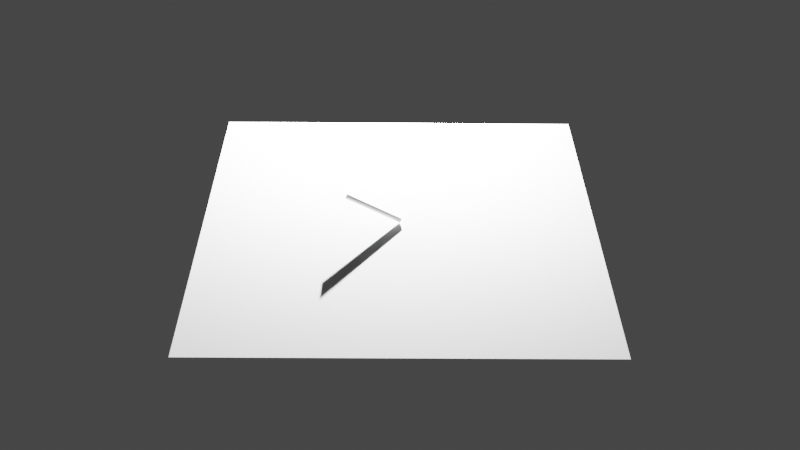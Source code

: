 # Source: sundial3.blend  (saved by Blender 2.82.7; exported with 4.5.12 LTS)
import bpy
from mathutils import Matrix  # noqa: F401  (used for matrix-valued properties, if any)

bpy.ops.wm.read_factory_settings(use_empty=True)
scene = bpy.context.scene
scene.name = 'Scene'

# ---- collections
col_collection = bpy.data.collections.new('Collection'); scene.collection.children.link(col_collection)

# ---- world
world_world = bpy.data.worlds.new('World'); scene.world = world_world
world_world.use_nodes = True; world_world.node_tree.nodes.clear()
_N = world_world.node_tree.nodes; _L = world_world.node_tree.links
n0 = _N.new('ShaderNodeOutputWorld'); n0.name = 'World Output'; n0.location = (300, 300)
n1 = _N.new('ShaderNodeBackground'); n1.name = 'Background'; n1.location = (10, 300)
n1.inputs[0].default_value = (0.05088, 0.05088, 0.05088, 1.0)
_L.new(n1.outputs[0], n0.inputs[0])
n0.is_active_output = True
world_world.color = (0.05088, 0.05088, 0.05088)
world_world.use_sun_shadow = False
world_world.sun_shadow_jitter_overblur = 0.0

# ---- cameras
cam_camera = bpy.data.cameras.new('Camera')
cam_camera.clip_end = 100.0
cam_camera.lens = 46.14
cam_camera.ortho_scale = 7.314

# ---- lights
light_light = bpy.data.lights.new('Light', 'POINT')
light_light.color = (0.0985, 0.0985, 0.0985)
light_light.transmission_factor = 0.0
light_light.energy = 1e+06
light_light.shadow_buffer_clip_start = 0.15
light_light.shadow_soft_size = 0.1
light_light.shadow_maximum_resolution = 0.006
light_light.use_absolute_resolution = True

# ---- meshes
me_plane = bpy.data.meshes.new('Plane')
me_plane.from_pydata([(-7.21, -7.21, 0.0), (7.21, -7.21, 0.0), (-7.21, 7.21, 0.0), (7.21, 7.21, 0.0)], [], [(0, 1, 3, 2)])
_uv = me_plane.uv_layers.new(name='UVMap')
_uv.uv.foreach_set('vector', [0.0, 0.0, 1.0, 0.0, 1.0, 1.0, 0.0, 1.0])
me_plane.use_remesh_fix_poles = True
me_plane.use_remesh_preserve_attributes = False
me_plane.use_mirror_vertex_groups = False
me_plane.update()
me_cylinder_001 = bpy.data.meshes.new('Cylinder.001')
me_cylinder_001.from_pydata([(0.0, 0.1, -1.115), (0.0, 0.1, 1.115), (0.009957, 0.0995, -1.115), (0.009957, 0.0995, 1.115), (0.01981, 0.09802, -1.115), (0.01981, 0.09802, 1.115), (0.02948, 0.09556, -1.115), (0.02948, 0.09556, 1.115), (0.03884, 0.09215, -1.115), (0.03884, 0.09215, 1.115), (0.04783, 0.08782, -1.115), (0.04783, 0.08782, 1.115), (0.05633, 0.08262, -1.115), (0.05633, 0.08262, 1.115), (0.06428, 0.0766, -1.115), (0.06428, 0.0766, 1.115), (0.07159, 0.06982, -1.115), (0.07159, 0.06982, 1.115), (0.07818, 0.06235, -1.115), (0.07818, 0.06235, 1.115), (0.084, 0.05425, -1.115), (0.084, 0.05425, 1.115), (0.08899, 0.04562, -1.115), (0.08899, 0.04562, 1.115), (0.09309, 0.03653, -1.115), (0.09309, 0.03653, 1.115), (0.09626, 0.02708, -1.115), (0.09626, 0.02708, 1.115), (0.09848, 0.01736, -1.115), (0.09848, 0.01736, 1.115), (0.09972, 0.007473, -1.115), (0.09972, 0.007473, 1.115), (0.09997, -0.002493, -1.115), (0.09997, -0.002493, 1.115), (0.09922, -0.01243, -1.115), (0.09922, -0.01243, 1.115), (0.09749, -0.02225, -1.115), (0.09749, -0.02225, 1.115), (0.09479, -0.03185, -1.115), (0.09479, -0.03185, 1.115), (0.09115, -0.04113, -1.115), (0.09115, -0.04113, 1.115), (0.0866, -0.05, -1.115), (0.0866, -0.05, 1.115), (0.08119, -0.05837, -1.115), (0.08119, -0.05837, 1.115), (0.07498, -0.06617, -1.115), (0.07498, -0.06617, 1.115), (0.06802, -0.07331, -1.115), (0.06802, -0.07331, 1.115), (0.06038, -0.07971, -1.115), (0.06038, -0.07971, 1.115), (0.05214, -0.08533, -1.115), (0.05214, -0.08533, 1.115), (0.04339, -0.0901, -1.115), (0.04339, -0.0901, 1.115), (0.0342, -0.09397, -1.115), (0.0342, -0.09397, 1.115), (0.02468, -0.09691, -1.115), (0.02468, -0.09691, 1.115), (0.0149, -0.09888, -1.115), (0.0149, -0.09888, 1.115), (0.004985, -0.09988, -1.115), (0.004985, -0.09988, 1.115), (-0.004985, -0.09988, -1.115), (-0.004985, -0.09988, 1.115), (-0.0149, -0.09888, -1.115), (-0.0149, -0.09888, 1.115), (-0.02468, -0.09691, -1.115), (-0.02468, -0.09691, 1.115), (-0.0342, -0.09397, -1.115), (-0.0342, -0.09397, 1.115), (-0.04339, -0.0901, -1.115), (-0.04339, -0.0901, 1.115), (-0.05214, -0.08533, -1.115), (-0.05214, -0.08533, 1.115), (-0.06038, -0.07971, -1.115), (-0.06038, -0.07971, 1.115), (-0.06802, -0.07331, -1.115), (-0.06802, -0.07331, 1.115), (-0.07498, -0.06617, -1.115), (-0.07498, -0.06617, 1.115), (-0.08119, -0.05837, -1.115), (-0.08119, -0.05837, 1.115), (-0.0866, -0.05, -1.115), (-0.0866, -0.05, 1.115), (-0.09115, -0.04113, -1.115), (-0.09115, -0.04113, 1.115), (-0.09479, -0.03185, -1.115), (-0.09479, -0.03185, 1.115), (-0.09749, -0.02225, -1.115), (-0.09749, -0.02225, 1.115), (-0.09922, -0.01243, -1.115), (-0.09922, -0.01243, 1.115), (-0.09997, -0.002493, -1.115), (-0.09997, -0.002493, 1.115), (-0.09972, 0.007473, -1.115), (-0.09972, 0.007473, 1.115), (-0.09848, 0.01736, -1.115), (-0.09848, 0.01736, 1.115), (-0.09626, 0.02708, -1.115), (-0.09626, 0.02708, 1.115), (-0.09309, 0.03653, -1.115), (-0.09309, 0.03653, 1.115), (-0.08899, 0.04562, -1.115), (-0.08899, 0.04562, 1.115), (-0.084, 0.05425, -1.115), (-0.084, 0.05425, 1.115), (-0.07818, 0.06235, -1.115), (-0.07818, 0.06235, 1.115), (-0.07159, 0.06982, -1.115), (-0.07159, 0.06982, 1.115), (-0.06428, 0.0766, -1.115), (-0.06428, 0.0766, 1.115), (-0.05633, 0.08262, -1.115), (-0.05633, 0.08262, 1.115), (-0.04783, 0.08782, -1.115), (-0.04783, 0.08782, 1.115), (-0.03884, 0.09215, -1.115), (-0.03884, 0.09215, 1.115), (-0.02948, 0.09556, -1.115), (-0.02948, 0.09556, 1.115), (-0.01982, 0.09802, -1.115), (-0.01982, 0.09802, 1.115), (-0.009957, 0.0995, -1.115), (-0.009957, 0.0995, 1.115)], [], [(0, 1, 3, 2), (2, 3, 5, 4), (4, 5, 7, 6), (6, 7, 9, 8), (8, 9, 11, 10), (10, 11, 13, 12), (12, 13, 15, 14), (14, 15, 17, 16), (16, 17, 19, 18), (18, 19, 21, 20), (20, 21, 23, 22), (22, 23, 25, 24), (24, 25, 27, 26), (26, 27, 29, 28), (28, 29, 31, 30), (30, 31, 33, 32), (32, 33, 35, 34), (34, 35, 37, 36), (36, 37, 39, 38), (38, 39, 41, 40), (40, 41, 43, 42), (42, 43, 45, 44), (44, 45, 47, 46), (46, 47, 49, 48), (48, 49, 51, 50), (50, 51, 53, 52), (52, 53, 55, 54), (54, 55, 57, 56), (56, 57, 59, 58), (58, 59, 61, 60), (60, 61, 63, 62), (62, 63, 65, 64), (64, 65, 67, 66), (66, 67, 69, 68), (68, 69, 71, 70), (70, 71, 73, 72), (72, 73, 75, 74), (74, 75, 77, 76), (76, 77, 79, 78), (78, 79, 81, 80), (80, 81, 83, 82), (82, 83, 85, 84), (84, 85, 87, 86), (86, 87, 89, 88), (88, 89, 91, 90), (90, 91, 93, 92), (92, 93, 95, 94), (94, 95, 97, 96), (96, 97, 99, 98), (98, 99, 101, 100), (100, 101, 103, 102), (102, 103, 105, 104), (104, 105, 107, 106), (106, 107, 109, 108), (108, 109, 111, 110), (110, 111, 113, 112), (112, 113, 115, 114), (114, 115, 117, 116), (116, 117, 119, 118), (118, 119, 121, 120), (120, 121, 123, 122), (3, 1, 125, 123, 121, 119, 117, 115, 113, 111, 109, 107, 105, 103, 101, 99, 97, 95, 93, 91, 89, 87, 85, 83, 81, 79, 77, 75, 73, 71, 69, 67, 65, 63, 61, 59, 57, 55, 53, 51, 49, 47, 45, 43, 41, 39, 37, 35, 33, 31, 29, 27, 25, 23, 21, 19, 17, 15, 13, 11, 9, 7, 5), (122, 123, 125, 124), (124, 125, 1, 0), (0, 2, 4, 6, 8, 10, 12, 14, 16, 18, 20, 22, 24, 26, 28, 30, 32, 34, 36, 38, 40, 42, 44, 46, 48, 50, 52, 54, 56, 58, 60, 62, 64, 66, 68, 70, 72, 74, 76, 78, 80, 82, 84, 86, 88, 90, 92, 94, 96, 98, 100, 102, 104, 106, 108, 110, 112, 114, 116, 118, 120, 122, 124)])
_uv = me_cylinder_001.uv_layers.new(name='UVMap')
_uv.uv.foreach_set('vector', [1.0, 0.5, 1.0, 1.0, 0.9841, 1.0, 0.9841, 0.5, 0.9841, 0.5, 0.9841, 1.0, 0.9683, 1.0, 0.9683, 0.5, 0.9683, 0.5, 0.9683, 1.0, 0.9524, 1.0, 0.9524, 0.5, 0.9524, 0.5, 0.9524, 1.0, 0.9365, 1.0, 0.9365, 0.5, 0.9365, 0.5, 0.9365, 1.0, 0.9206, 1.0, 0.9206, 0.5, 0.9206, 0.5, 0.9206, 1.0, 0.9048, 1.0, 0.9048, 0.5, 0.9048, 0.5, 0.9048, 1.0, 0.8889, 1.0, 0.8889, 0.5, 0.8889, 0.5, 0.8889, 1.0, 0.873, 1.0, 0.873, 0.5, 0.873, 0.5, 0.873, 1.0, 0.8571, 1.0, 0.8571, 0.5, 0.8571, 0.5, 0.8571, 1.0, 0.8413, 1.0, 0.8413, 0.5, 0.8413, 0.5, 0.8413, 1.0, 0.8254, 1.0, 0.8254, 0.5, 0.8254, 0.5, 0.8254, 1.0, 0.8095, 1.0, 0.8095, 0.5, 0.8095, 0.5, 0.8095, 1.0, 0.7937, 1.0, 0.7937, 0.5, 0.7937, 0.5, 0.7937, 1.0, 0.7778, 1.0, 0.7778, 0.5, 0.7778, 0.5, 0.7778, 1.0, 0.7619, 1.0, 0.7619, 0.5, 0.7619, 0.5, 0.7619, 1.0, 0.746, 1.0, 0.746, 0.5, 0.746, 0.5, 0.746, 1.0, 0.7302, 1.0, 0.7302, 0.5, 0.7302, 0.5, 0.7302, 1.0, 0.7143, 1.0, 0.7143, 0.5, 0.7143, 0.5, 0.7143, 1.0, 0.6984, 1.0, 0.6984, 0.5, 0.6984, 0.5, 0.6984, 1.0, 0.6825, 1.0, 0.6825, 0.5, 0.6825, 0.5, 0.6825, 1.0, 0.6667, 1.0, 0.6667, 0.5, 0.6667, 0.5, 0.6667, 1.0, 0.6508, 1.0, 0.6508, 0.5, 0.6508, 0.5, 0.6508, 1.0, 0.6349, 1.0, 0.6349, 0.5, 0.6349, 0.5, 0.6349, 1.0, 0.619, 1.0, 0.619, 0.5, 0.619, 0.5, 0.619, 1.0, 0.6032, 1.0, 0.6032, 0.5, 0.6032, 0.5, 0.6032, 1.0, 0.5873, 1.0, 0.5873, 0.5, 0.5873, 0.5, 0.5873, 1.0, 0.5714, 1.0, 0.5714, 0.5, 0.5714, 0.5, 0.5714, 1.0, 0.5556, 1.0, 0.5556, 0.5, 0.5556, 0.5, 0.5556, 1.0, 0.5397, 1.0, 0.5397, 0.5, 0.5397, 0.5, 0.5397, 1.0, 0.5238, 1.0, 0.5238, 0.5, 0.5238, 0.5, 0.5238, 1.0, 0.5079, 1.0, 0.5079, 0.5, 0.5079, 0.5, 0.5079, 1.0, 0.4921, 1.0, 0.4921, 0.5, 0.4921, 0.5, 0.4921, 1.0, 0.4762, 1.0, 0.4762, 0.5, 0.4762, 0.5, 0.4762, 1.0, 0.4603, 1.0, 0.4603, 0.5, 0.4603, 0.5, 0.4603, 1.0, 0.4444, 1.0, 0.4444, 0.5, 0.4444, 0.5, 0.4444, 1.0, 0.4286, 1.0, 0.4286, 0.5, 0.4286, 0.5, 0.4286, 1.0, 0.4127, 1.0, 0.4127, 0.5, 0.4127, 0.5, 0.4127, 1.0, 0.3968, 1.0, 0.3968, 0.5, 0.3968, 0.5, 0.3968, 1.0, 0.381, 1.0, 0.381, 0.5, 0.381, 0.5, 0.381, 1.0, 0.3651, 1.0, 0.3651, 0.5, 0.3651, 0.5, 0.3651, 1.0, 0.3492, 1.0, 0.3492, 0.5, 0.3492, 0.5, 0.3492, 1.0, 0.3333, 1.0, 0.3333, 0.5, 0.3333, 0.5, 0.3333, 1.0, 0.3175, 1.0, 0.3175, 0.5, 0.3175, 0.5, 0.3175, 1.0, 0.3016, 1.0, 0.3016, 0.5, 0.3016, 0.5, 0.3016, 1.0, 0.2857, 1.0, 0.2857, 0.5, 0.2857, 0.5, 0.2857, 1.0, 0.2698, 1.0, 0.2698, 0.5, 0.2698, 0.5, 0.2698, 1.0, 0.254, 1.0, 0.254, 0.5, 0.254, 0.5, 0.254, 1.0, 0.2381, 1.0, 0.2381, 0.5, 0.2381, 0.5, 0.2381, 1.0, 0.2222, 1.0, 0.2222, 0.5, 0.2222, 0.5, 0.2222, 1.0, 0.2063, 1.0, 0.2063, 0.5, 0.2063, 0.5, 0.2063, 1.0, 0.1905, 1.0, 0.1905, 0.5, 0.1905, 0.5, 0.1905, 1.0, 0.1746, 1.0, 0.1746, 0.5, 0.1746, 0.5, 0.1746, 1.0, 0.1587, 1.0, 0.1587, 0.5, 0.1587, 0.5, 0.1587, 1.0, 0.1429, 1.0, 0.1429, 0.5, 0.1429, 0.5, 0.1429, 1.0, 0.127, 1.0, 0.127, 0.5, 0.127, 0.5, 0.127, 1.0, 0.1111, 1.0, 0.1111, 0.5, 0.1111, 0.5, 0.1111, 1.0, 0.09524, 1.0, 0.09524, 0.5, 0.09524, 0.5, 0.09524, 1.0, 0.07937, 1.0, 0.07937, 0.5, 0.07937, 0.5, 0.07937, 1.0, 0.06349, 1.0, 0.06349, 0.5, 0.06349, 0.5, 0.06349, 1.0, 0.04762, 1.0, 0.04762, 0.5, 0.04762, 0.5, 0.04762, 1.0, 0.03175, 1.0, 0.03175, 0.5, 0.2739, 0.4888, 0.25, 0.49, 0.2261, 0.4888, 0.2024, 0.4852, 0.1793, 0.4793, 0.1568, 0.4712, 0.1352, 0.4608, 0.1148, 0.4483, 0.09573, 0.4339, 0.07819, 0.4176, 0.06236, 0.3996, 0.04839, 0.3802, 0.03643, 0.3595, 0.02659, 0.3377, 0.01897, 0.315, 0.01365, 0.2917, 0.01067, 0.2679, 0.01007, 0.244, 0.01186, 0.2202, 0.01602, 0.1966, 0.0225, 0.1736, 0.03124, 0.1513, 0.04215, 0.13, 0.05513, 0.1099, 0.07005, 0.0912, 0.08676, 0.07407, 0.1051, 0.05869, 0.1249, 0.04521, 0.1459, 0.03377, 0.1679, 0.02447, 0.1908, 0.01742, 0.2142, 0.01268, 0.238, 0.0103, 0.262, 0.0103, 0.2858, 0.01268, 0.3092, 0.01742, 0.3321, 0.02447, 0.3541, 0.03377, 0.3751, 0.04521, 0.3949, 0.05869, 0.4132, 0.07407, 0.4299, 0.0912, 0.4449, 0.1099, 0.4578, 0.13, 0.4688, 0.1513, 0.4775, 0.1736, 0.484, 0.1966, 0.4881, 0.2202, 0.4899, 0.244, 0.4893, 0.2679, 0.4864, 0.2917, 0.481, 0.315, 0.4734, 0.3377, 0.4636, 0.3595, 0.4516, 0.3802, 0.4376, 0.3996, 0.4218, 0.4176, 0.4043, 0.4339, 0.3852, 0.4483, 0.3648, 0.4608, 0.3432, 0.4712, 0.3207, 0.4793, 0.2976, 0.4852, 0.03175, 0.5, 0.03175, 1.0, 0.01587, 1.0, 0.01587, 0.5, 0.01587, 0.5, 0.01587, 1.0, 5.588e-08, 1.0, 5.588e-08, 0.5, 0.75, 0.49, 0.7739, 0.4888, 0.7976, 0.4852, 0.8207, 0.4793, 0.8432, 0.4712, 0.8648, 0.4608, 0.8852, 0.4483, 0.9043, 0.4339, 0.9218, 0.4176, 0.9376, 0.3996, 0.9516, 0.3802, 0.9636, 0.3595, 0.9734, 0.3377, 0.981, 0.315, 0.9864, 0.2917, 0.9893, 0.2679, 0.9899, 0.244, 0.9881, 0.2202, 0.984, 0.1966, 0.9775, 0.1736, 0.9688, 0.1513, 0.9578, 0.13, 0.9449, 0.1099, 0.9299, 0.0912, 0.9132, 0.07407, 0.8949, 0.05869, 0.8751, 0.04521, 0.8541, 0.03377, 0.8321, 0.02447, 0.8092, 0.01742, 0.7858, 0.01268, 0.762, 0.0103, 0.738, 0.0103, 0.7142, 0.01268, 0.6908, 0.01742, 0.6679, 0.02447, 0.6459, 0.03377, 0.6249, 0.04521, 0.6051, 0.05869, 0.5868, 0.07407, 0.5701, 0.0912, 0.5551, 0.1099, 0.5422, 0.13, 0.5312, 0.1513, 0.5225, 0.1736, 0.516, 0.1966, 0.5119, 0.2202, 0.5101, 0.244, 0.5107, 0.2679, 0.5136, 0.2917, 0.519, 0.315, 0.5266, 0.3377, 0.5364, 0.3595, 0.5484, 0.3802, 0.5624, 0.3996, 0.5782, 0.4176, 0.5957, 0.4339, 0.6148, 0.4483, 0.6352, 0.4608, 0.6568, 0.4712, 0.6793, 0.4793, 0.7024, 0.4852, 0.7261, 0.4888])
me_cylinder_001.use_remesh_fix_poles = True
me_cylinder_001.use_remesh_preserve_attributes = False
me_cylinder_001.use_mirror_vertex_groups = False
me_cylinder_001.update()

# ---- objects
ob_light = bpy.data.objects.new('Light', light_light)
ob_camera = bpy.data.objects.new('Camera', cam_camera)
ob_plane = bpy.data.objects.new('Plane', me_plane)
ob_cylinder = bpy.data.objects.new('Cylinder', me_cylinder_001)

# ---- transforms, parenting, visibility, modifiers, constraints
ob_light.location = (9.256, 0.1744, 3.904)
ob_light.rotation_euler = (0.6503, 0.05522, 1.866)
ob_light.lock_rotations_4d = False
ob_light.empty_display_type = 'ARROWS'
ob_light.color = (0.0, 0.0, 0.0, 0.0)
ob_light.lineart.crease_threshold = 0.0
ob_camera.location = (-30.61, 0.2931, 22.18)
ob_camera.rotation_euler = (0.9414, -0.009495, 4.709)
ob_camera.lock_rotations_4d = False
ob_camera.empty_display_type = 'ARROWS'
ob_camera.color = (0.0, 0.0, 0.0, 0.0)
ob_camera.display_type = 'WIRE'
ob_camera.lineart.crease_threshold = 0.0
ob_plane.location = (0.0, 0.0, 0.0)
ob_plane.lineart.crease_threshold = 0.0
ob_cylinder.location = (0.0, 0.9424, 0.6355)
ob_cylinder.rotation_euler = (-1.073, 0.0, 0.0)
ob_cylinder.lineart.crease_threshold = 0.0

# ---- collection membership
col_collection.objects.link(ob_light)
col_collection.objects.link(ob_camera)
col_collection.objects.link(ob_plane)
col_collection.objects.link(ob_cylinder)

# ---- scene / render settings (as saved in the file)
scene.camera = ob_camera
scene.frame_start = 1; scene.frame_end = 120; scene.frame_set(16)
scene.render.engine = 'CYCLES'
scene.cycles.use_denoising = False
scene.cycles.samples = 128
scene.cycles.sampling_pattern = 'TABULATED_SOBOL'
scene.cycles.use_adaptive_sampling = False
scene.cycles.use_light_tree = False
scene.view_settings.view_transform = 'Filmic'
bpy.context.view_layer.update()
